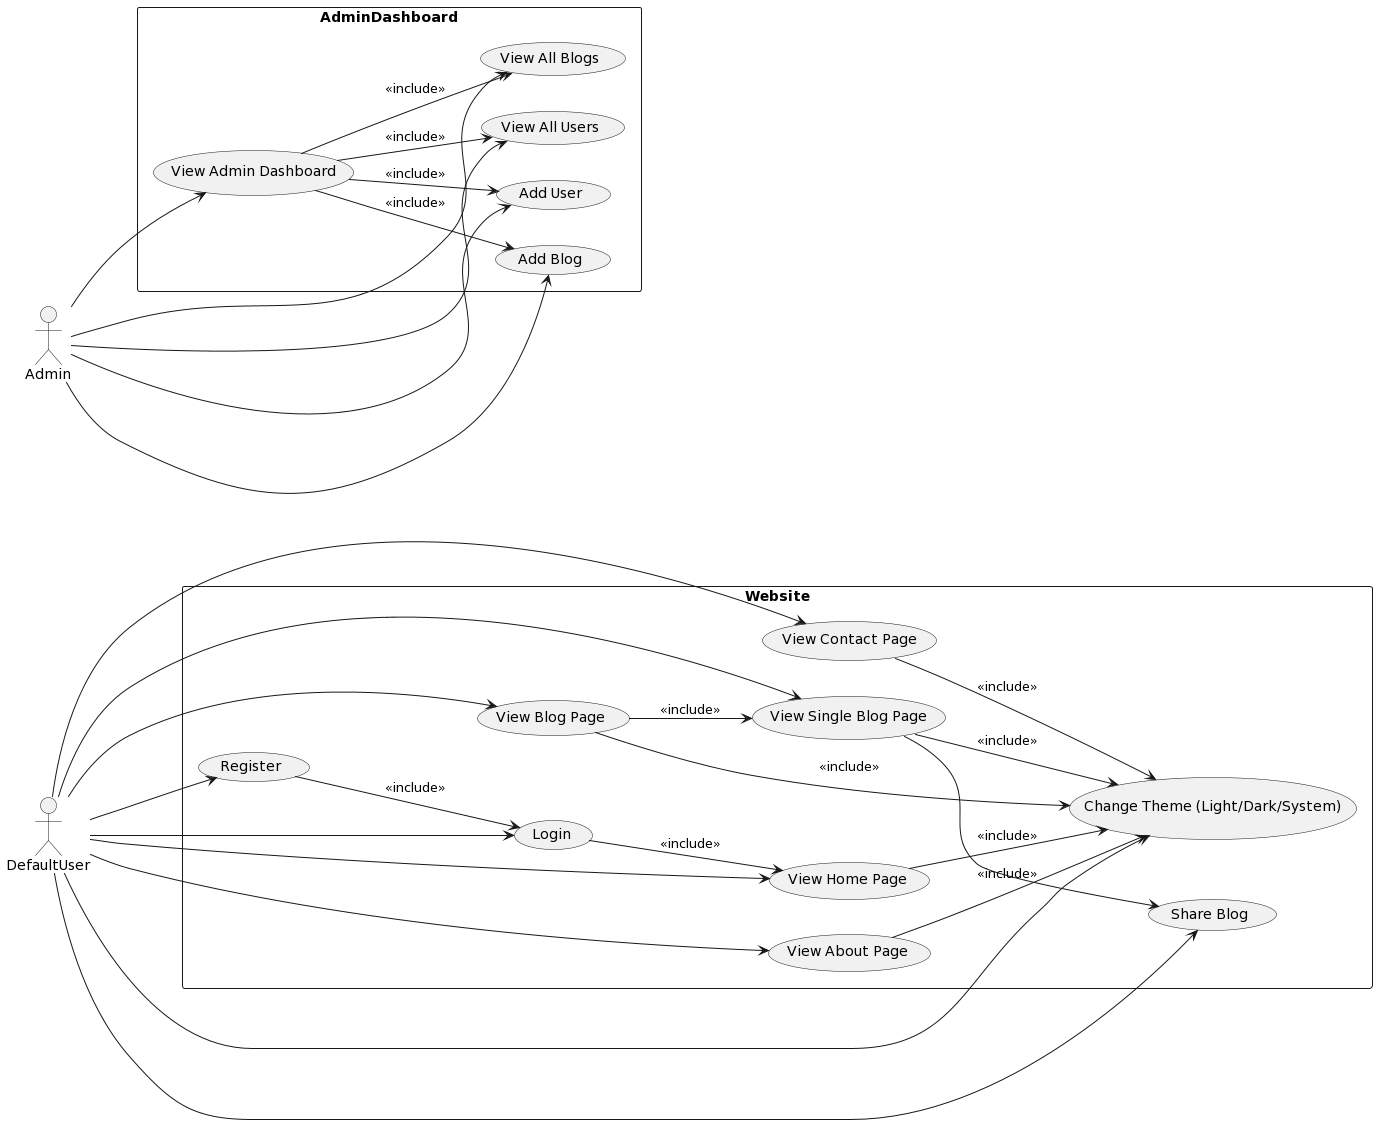

The diagram above was rendered by PlantUML. Its source (embedded in the PNG):
@startuml
left to right direction
actor DefaultUser as U
actor Admin as A

rectangle Website {
    usecase "Login" as UC1
    usecase "Register" as UC2
    usecase "View Home Page" as UC3
    usecase "View About Page" as UC4
    usecase "View Contact Page" as UC5
    usecase "View Blog Page" as UC6
    usecase "View Single Blog Page" as UC7
    usecase "Share Blog" as UC8
    usecase "Change Theme (Light/Dark/System)" as UC9
    UC1 --> UC3 : <<include>>
	UC2 --> UC1 : <<include>>
    UC3 --> UC9 : <<include>>
    UC4 --> UC9 : <<include>>
    UC5 --> UC9 : <<include>>
    UC6 --> UC9 : <<include>>
    UC7 --> UC9 : <<include>>
    UC7 --> UC8
    UC6 --> UC7 : <<include>>
}

rectangle AdminDashboard {
    usecase "View Admin Dashboard" as UC10
    usecase "View All Blogs" as UC11
    usecase "View All Users" as UC12
    usecase "Add Blog" as UC13
    usecase "Add User" as UC14
    UC10 --> UC11 : <<include>>
    UC10 --> UC12 : <<include>>
    UC10 --> UC13 : <<include>>
    UC10 --> UC14 : <<include>>
}

U --> UC1
U --> UC2
U --> UC3
U --> UC4
U --> UC5
U --> UC6
U --> UC7
U --> UC8
U --> UC9

A --> UC10
A --> UC11
A --> UC12
A --> UC13
A --> UC14
@enduml